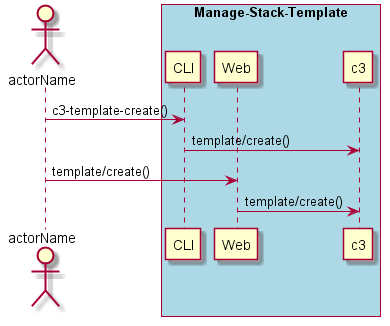

The diagram above was rendered by PlantUML. Its source (embedded in the PNG):
@startuml
Actor "actorName" as A

box "Manage-Stack-Template" #lightblue
participant CLI as CLI
participant Web as Web
participant "c3" as S
A -> CLI : c3-template-create()
CLI -> S : template/create()
A -> Web : template/create()
Web -> S : template/create()
end box

@enduml